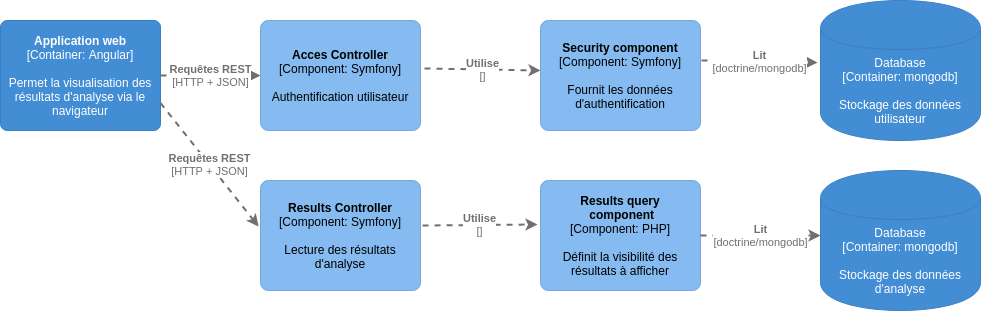

The diagram above was exported from draw.io. Its source (the exported page's mxGraphModel, read from the mxfile embedded in the PNG):
<mxGraphModel dx="862" dy="417" grid="1" gridSize="10" guides="1" tooltips="1" connect="1" arrows="1" fold="1" page="1" pageScale="1" pageWidth="827" pageHeight="1169" math="0" shadow="0">
  <root>
    <mxCell id="0" />
    <mxCell id="1" parent="0" />
    <object label="&lt;span&gt;Database&lt;/span&gt;&lt;div&gt;[Container:&amp;nbsp;mongodb]&lt;/div&gt;&lt;div&gt;&lt;br&gt;&lt;/div&gt;&lt;div&gt;Stockage des données d'analyse&lt;/div&gt;" placeholders="1" c4Type="Database" c4Technology="mongodb" c4Description="Stockage des données d'analyse" id="Eef91siyShsBOi0hO4k1-6">
      <mxCell style="shape=cylinder;whiteSpace=wrap;html=1;boundedLbl=1;rounded=0;labelBackgroundColor=none;fillColor=#438dd5;fontSize=12;fontColor=#ffffff;align=center;strokeColor=#3c7fc0;" vertex="1" parent="1">
        <mxGeometry x="920" y="230" width="160" height="140" as="geometry" />
        <C4Database as="c4" />
      </mxCell>
    </object>
    <object label="&lt;span&gt;&lt;b&gt;Application web&lt;/b&gt;&lt;/span&gt;&lt;div&gt;[Container:&amp;nbsp;&lt;span&gt;Angular&lt;/span&gt;&lt;span&gt;]&lt;/span&gt;&lt;/div&gt;&lt;div&gt;&lt;br&gt;&lt;/div&gt;&lt;div&gt;Permet la visualisation des résultats d'analyse via le navigateur &lt;/div&gt;" placeholders="1" c4Name="Application web" c4Type="Container" c4Technology="Angular" c4Description="Permet la visualisation des résultats d'analyse via le navigateur " id="Eef91siyShsBOi0hO4k1-7">
      <mxCell style="rounded=1;whiteSpace=wrap;html=1;labelBackgroundColor=none;fillColor=#438dd5;fontColor=#ffffff;align=center;arcSize=6;strokeColor=#3c7fc0;" vertex="1" parent="1">
        <mxGeometry x="100" y="80" width="160" height="110" as="geometry" />
        <C4Container as="c4" />
      </mxCell>
    </object>
    <object label="&lt;div style=&quot;text-align: left&quot;&gt;&lt;div style=&quot;text-align: center&quot;&gt;&lt;b&gt;Requêtes REST&lt;/b&gt;&lt;/div&gt;&lt;div style=&quot;text-align: center&quot;&gt;[HTTP + JSON]&lt;/div&gt;&lt;/div&gt;" c4Type="Relationship" c4Description="Requêtes REST" c4Technology="HTTP + JSON" id="Eef91siyShsBOi0hO4k1-12">
      <mxCell style="edgeStyle=none;rounded=0;html=1;jettySize=auto;orthogonalLoop=1;strokeColor=#707070;strokeWidth=2;fontColor=#707070;jumpStyle=none;dashed=1;exitX=1;exitY=0.5;exitDx=0;exitDy=0;entryX=0;entryY=0.5;entryDx=0;entryDy=0;" edge="1" parent="1" source="Eef91siyShsBOi0hO4k1-7" target="Eef91siyShsBOi0hO4k1-16">
        <mxGeometry width="160" relative="1" as="geometry">
          <mxPoint x="440" y="290" as="sourcePoint" />
          <mxPoint x="360" y="135" as="targetPoint" />
        </mxGeometry>
        <C4Relationship as="c4" />
      </mxCell>
    </object>
    <object label="&lt;div style=&quot;text-align: left&quot;&gt;&lt;div style=&quot;text-align: center&quot;&gt;&lt;b&gt;Lit&lt;/b&gt;&lt;/div&gt;&lt;div style=&quot;text-align: center&quot;&gt;[doctrine/mongodb]&lt;/div&gt;&lt;/div&gt;" c4Type="Relationship" c4Description="Lit" c4Technology="doctrine/mongodb" id="Eef91siyShsBOi0hO4k1-15">
      <mxCell style="edgeStyle=none;rounded=0;html=1;jettySize=auto;orthogonalLoop=1;strokeColor=#707070;strokeWidth=2;fontColor=#707070;jumpStyle=none;dashed=1;movable=0;resizable=0;rotatable=0;deletable=0;editable=0;connectable=0;entryX=-0.019;entryY=0.443;entryDx=0;entryDy=0;entryPerimeter=0;" edge="1" parent="1" target="Eef91siyShsBOi0hO4k1-18">
        <mxGeometry width="160" relative="1" as="geometry">
          <mxPoint x="801" y="120" as="sourcePoint" />
          <mxPoint x="600" y="290" as="targetPoint" />
        </mxGeometry>
        <C4Relationship as="c4" />
      </mxCell>
    </object>
    <object label="&lt;span&gt;&lt;b&gt;Acces Controller&lt;/b&gt;&lt;/span&gt;&lt;div&gt;[Component:&amp;nbsp;&lt;span&gt;Symfony&lt;/span&gt;&lt;span&gt;]&lt;/span&gt;&lt;/div&gt;&lt;div&gt;&lt;br&gt;&lt;/div&gt;&lt;div&gt;Authentification utilisateur&lt;/div&gt;" placeholders="1" c4Name="Acces Controller" c4Type="Component" c4Technology="Symfony" c4Description="Authentification utilisateur" id="Eef91siyShsBOi0hO4k1-16">
      <mxCell style="rounded=1;whiteSpace=wrap;html=1;labelBackgroundColor=none;fillColor=#85bbf0;fontColor=#000000;align=center;arcSize=7;strokeColor=#78a8d8;" vertex="1" parent="1">
        <mxGeometry x="360" y="80" width="160" height="110" as="geometry" />
        <C4Component as="c4" />
      </mxCell>
    </object>
    <object label="&lt;span&gt;&lt;b&gt;Security component&lt;/b&gt;&lt;/span&gt;&lt;div&gt;[Component:&amp;nbsp;&lt;span&gt;Symfony&lt;/span&gt;&lt;span&gt;]&lt;/span&gt;&lt;/div&gt;&lt;div&gt;&lt;br&gt;&lt;/div&gt;&lt;div&gt;Fournit les données d'authentification&lt;/div&gt;" placeholders="1" c4Name="Security component" c4Type="Component" c4Technology="Symfony" c4Description="Fournit les données d'authentification" id="Eef91siyShsBOi0hO4k1-17">
      <mxCell style="rounded=1;whiteSpace=wrap;html=1;labelBackgroundColor=none;fillColor=#85bbf0;fontColor=#000000;align=center;arcSize=7;strokeColor=#78a8d8;" vertex="1" parent="1">
        <mxGeometry x="640" y="80" width="160" height="110" as="geometry" />
        <C4Component as="c4" />
      </mxCell>
    </object>
    <object label="&lt;span&gt;Database&lt;/span&gt;&lt;div&gt;[Container:&amp;nbsp;mongodb]&lt;/div&gt;&lt;div&gt;&lt;br&gt;&lt;/div&gt;&lt;div&gt;Stockage des données utilisateur&lt;/div&gt;" placeholders="1" c4Type="Database" c4Technology="mongodb" c4Description="Stockage des données utilisateur" id="Eef91siyShsBOi0hO4k1-18">
      <mxCell style="shape=cylinder;whiteSpace=wrap;html=1;boundedLbl=1;rounded=0;labelBackgroundColor=none;fillColor=#438dd5;fontSize=12;fontColor=#ffffff;align=center;strokeColor=#3c7fc0;" vertex="1" parent="1">
        <mxGeometry x="920" y="60" width="160" height="140" as="geometry" />
        <C4Database as="c4" />
      </mxCell>
    </object>
    <object label="&lt;div style=&quot;text-align: left&quot;&gt;&lt;div style=&quot;text-align: center&quot;&gt;&lt;b&gt;Utilise&lt;/b&gt;&lt;/div&gt;&lt;div style=&quot;text-align: center&quot;&gt;[]&lt;/div&gt;&lt;/div&gt;" c4Type="Relationship" c4Description="Utilise" c4Technology="" id="Eef91siyShsBOi0hO4k1-19">
      <mxCell style="edgeStyle=none;rounded=0;html=1;jettySize=auto;orthogonalLoop=1;strokeColor=#707070;strokeWidth=2;fontColor=#707070;jumpStyle=none;dashed=1;exitX=1.025;exitY=0.436;exitDx=0;exitDy=0;exitPerimeter=0;" edge="1" parent="1" source="Eef91siyShsBOi0hO4k1-16">
        <mxGeometry width="160" relative="1" as="geometry">
          <mxPoint x="520" y="129.5" as="sourcePoint" />
          <mxPoint x="640" y="130" as="targetPoint" />
        </mxGeometry>
        <C4Relationship as="c4" />
      </mxCell>
    </object>
    <object label="&lt;span&gt;&lt;b&gt;Results Controller&lt;/b&gt;&lt;/span&gt;&lt;div&gt;[Component:&amp;nbsp;&lt;span&gt;Symfony&lt;/span&gt;&lt;span&gt;]&lt;/span&gt;&lt;/div&gt;&lt;div&gt;&lt;br&gt;&lt;/div&gt;&lt;div&gt;Lecture des résultats d'analyse&lt;/div&gt;" placeholders="1" c4Name="Results Controller" c4Type="Component" c4Technology="Symfony" c4Description="Lecture des résultats d'analyse" id="Eef91siyShsBOi0hO4k1-20">
      <mxCell style="rounded=1;whiteSpace=wrap;html=1;labelBackgroundColor=none;fillColor=#85bbf0;fontColor=#000000;align=center;arcSize=7;strokeColor=#78a8d8;" vertex="1" parent="1">
        <mxGeometry x="360" y="240" width="160" height="110" as="geometry" />
        <C4Component as="c4" />
      </mxCell>
    </object>
    <object label="&lt;div style=&quot;text-align: left&quot;&gt;&lt;div style=&quot;text-align: center&quot;&gt;&lt;b&gt;Requêtes REST&lt;/b&gt;&lt;/div&gt;&lt;div style=&quot;text-align: center&quot;&gt;[HTTP + JSON]&lt;/div&gt;&lt;/div&gt;" c4Type="Relationship" c4Description="Requêtes REST" c4Technology="HTTP + JSON" id="Eef91siyShsBOi0hO4k1-21">
      <mxCell style="edgeStyle=none;rounded=0;html=1;jettySize=auto;orthogonalLoop=1;strokeColor=#707070;strokeWidth=2;fontColor=#707070;jumpStyle=none;dashed=1;exitX=1;exitY=0.75;exitDx=0;exitDy=0;entryX=-0.012;entryY=0.418;entryDx=0;entryDy=0;entryPerimeter=0;" edge="1" parent="1" source="Eef91siyShsBOi0hO4k1-7" target="Eef91siyShsBOi0hO4k1-20">
        <mxGeometry width="160" relative="1" as="geometry">
          <mxPoint x="270" y="145" as="sourcePoint" />
          <mxPoint x="370" y="145" as="targetPoint" />
        </mxGeometry>
        <C4Relationship as="c4" />
      </mxCell>
    </object>
    <object label="&lt;span&gt;&lt;b&gt;Results query&lt;br&gt;&amp;nbsp;component&lt;/b&gt;&lt;/span&gt;&lt;div&gt;[Component:&amp;nbsp;&lt;span&gt;PHP&lt;/span&gt;&lt;span&gt;]&lt;/span&gt;&lt;/div&gt;&lt;div&gt;&lt;br&gt;&lt;/div&gt;&lt;div&gt;Définit la visibilité des résultats à afficher&lt;/div&gt;" placeholders="1" c4Name="Visibility component" c4Type="Component" c4Technology="PHP" c4Description="Définit la visibilité des résultats à afficher" id="Eef91siyShsBOi0hO4k1-22">
      <mxCell style="rounded=1;whiteSpace=wrap;html=1;labelBackgroundColor=none;fillColor=#85bbf0;fontColor=#000000;align=center;arcSize=7;strokeColor=#78a8d8;" vertex="1" parent="1">
        <mxGeometry x="640" y="240" width="160" height="110" as="geometry" />
        <C4Component as="c4" />
      </mxCell>
    </object>
    <object label="&lt;div style=&quot;text-align: left&quot;&gt;&lt;div style=&quot;text-align: center&quot;&gt;&lt;b&gt;Utilise&lt;/b&gt;&lt;/div&gt;&lt;div style=&quot;text-align: center&quot;&gt;[]&lt;/div&gt;&lt;/div&gt;" c4Type="Relationship" c4Description="Utilise" c4Technology="" id="Eef91siyShsBOi0hO4k1-23">
      <mxCell style="edgeStyle=none;rounded=0;html=1;entryX=-0.019;entryY=0.4;jettySize=auto;orthogonalLoop=1;strokeColor=#707070;strokeWidth=2;fontColor=#707070;jumpStyle=none;dashed=1;exitX=1.013;exitY=0.409;exitDx=0;exitDy=0;exitPerimeter=0;entryDx=0;entryDy=0;entryPerimeter=0;" edge="1" parent="1" source="Eef91siyShsBOi0hO4k1-20" target="Eef91siyShsBOi0hO4k1-22">
        <mxGeometry width="160" relative="1" as="geometry">
          <mxPoint x="570" y="160" as="sourcePoint" />
          <mxPoint x="730" y="160" as="targetPoint" />
        </mxGeometry>
        <C4Relationship as="c4" />
      </mxCell>
    </object>
    <object label="&lt;div style=&quot;text-align: left&quot;&gt;&lt;div style=&quot;text-align: center&quot;&gt;&lt;b&gt;Lit&lt;/b&gt;&lt;/div&gt;&lt;div style=&quot;text-align: center&quot;&gt;[doctrine/mongodb]&lt;/div&gt;&lt;/div&gt;" c4Type="Relationship" c4Description="Lit" c4Technology="doctrine/mongodb" id="Eef91siyShsBOi0hO4k1-24">
      <mxCell style="edgeStyle=none;rounded=0;html=1;jettySize=auto;orthogonalLoop=1;strokeColor=#707070;strokeWidth=2;fontColor=#707070;jumpStyle=none;dashed=1;exitX=1;exitY=0.5;exitDx=0;exitDy=0;" edge="1" parent="1" source="Eef91siyShsBOi0hO4k1-22">
        <mxGeometry width="160" relative="1" as="geometry">
          <mxPoint x="820" y="294.5" as="sourcePoint" />
          <mxPoint x="920" y="295" as="targetPoint" />
        </mxGeometry>
        <C4Relationship as="c4" />
      </mxCell>
    </object>
  </root>
</mxGraphModel>